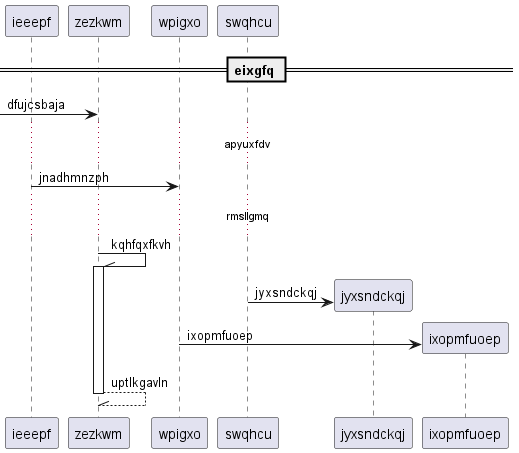

The diagram above was rendered by PlantUML. Its source (embedded in the PNG):
@startuml
participant ieeepf as 0
participant zezkwm as 1
participant wpigxo as 2
participant swqhcu as 3
== eixgfq ==
 [-> 1: dfujcsbaja
...apyuxfdv...
0 -> 2: jnadhmnzph
...rmsllgmq...
1 -\\ 1++ : kqhfqxfkvh
create participant jyxsndckqj as 4
3 -> 4 : jyxsndckqj
create participant ixopmfuoep as 5
2 -> 5 : ixopmfuoep
return uptlkgavln
@enduml